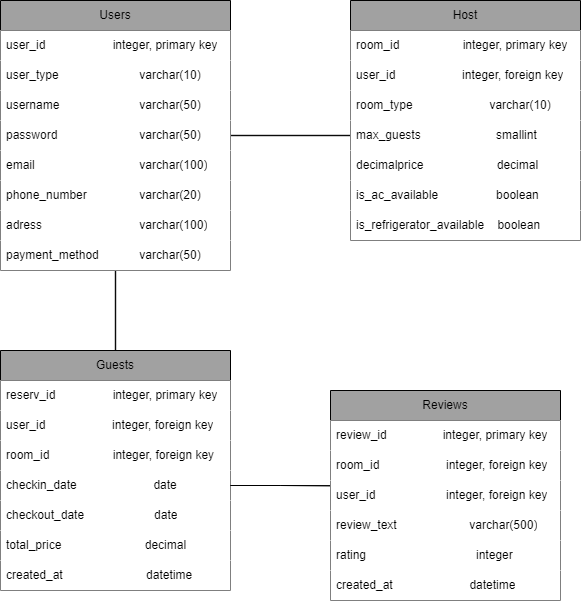

The diagram above was exported from draw.io. Its source (the exported page's mxGraphModel, read from the mxfile embedded in the PNG):
<mxGraphModel dx="1010" dy="573" grid="1" gridSize="10" guides="1" tooltips="1" connect="1" arrows="1" fold="1" page="1" pageScale="1" pageWidth="827" pageHeight="1169" math="0" shadow="0">
  <root>
    <mxCell id="0" />
    <mxCell id="1" parent="0" />
    <mxCell id="oDBT_QxlAcpen-cU1ZnA-13" value="" style="edgeStyle=orthogonalEdgeStyle;rounded=0;orthogonalLoop=1;jettySize=auto;html=1;shape=link;width=-0.40000000000000036;" edge="1" parent="1" source="D_5CW1sojrFZOoeZChUx-1" target="oDBT_QxlAcpen-cU1ZnA-4">
      <mxGeometry relative="1" as="geometry" />
    </mxCell>
    <mxCell id="oDBT_QxlAcpen-cU1ZnA-15" value="" style="edgeStyle=orthogonalEdgeStyle;rounded=0;orthogonalLoop=1;jettySize=auto;html=1;entryX=0;entryY=0.5;entryDx=0;entryDy=0;shape=link;width=-0.40000000000000036;" edge="1" parent="1" source="D_5CW1sojrFZOoeZChUx-1" target="D_5CW1sojrFZOoeZChUx-16">
      <mxGeometry relative="1" as="geometry">
        <mxPoint x="425" y="175" as="targetPoint" />
      </mxGeometry>
    </mxCell>
    <mxCell id="D_5CW1sojrFZOoeZChUx-1" value="Users" style="swimlane;fontStyle=0;childLayout=stackLayout;horizontal=1;startSize=30;horizontalStack=0;resizeParent=1;resizeParentMax=0;resizeLast=0;collapsible=1;marginBottom=0;whiteSpace=wrap;html=1;fillColor=#a1a1a1;" parent="1" vertex="1">
      <mxGeometry x="90" y="40" width="230" height="270" as="geometry" />
    </mxCell>
    <mxCell id="D_5CW1sojrFZOoeZChUx-2" value="&lt;div style=&quot;text-align: justify;&quot;&gt;&lt;span style=&quot;background-color: initial;&quot;&gt;user_id &lt;/span&gt;&lt;span style=&quot;background-color: initial; white-space: pre;&quot;&gt;&#09;&lt;/span&gt;&lt;span style=&quot;background-color: initial; white-space: pre;&quot;&gt;&#09;&lt;/span&gt;&lt;span style=&quot;background-color: initial; white-space: pre;&quot;&gt;&#09;&lt;/span&gt;&lt;span style=&quot;background-color: initial;&quot;&gt;integer, primary key&lt;/span&gt;&lt;/div&gt;" style="text;align=left;verticalAlign=middle;spacingLeft=4;spacingRight=4;overflow=hidden;points=[[0,0.5],[1,0.5]];portConstraint=eastwest;rotatable=0;whiteSpace=wrap;html=1;fillColor=#FFFFFF;" parent="D_5CW1sojrFZOoeZChUx-1" vertex="1">
      <mxGeometry y="30" width="230" height="30" as="geometry" />
    </mxCell>
    <mxCell id="D_5CW1sojrFZOoeZChUx-3" value="&lt;div style=&quot;text-align: justify;&quot;&gt;&lt;span style=&quot;background-color: initial;&quot;&gt;user_type &lt;span style=&quot;white-space: pre;&quot;&gt;&#09;&lt;/span&gt;&lt;span style=&quot;white-space: pre;&quot;&gt;&#09;&lt;/span&gt;&lt;span style=&quot;white-space: pre;&quot;&gt;&#09;&lt;/span&gt;varchar(10)&lt;/span&gt;&lt;/div&gt;" style="text;strokeColor=none;fillColor=#FFFFFF;align=left;verticalAlign=middle;spacingLeft=4;spacingRight=4;overflow=hidden;points=[[0,0.5],[1,0.5]];portConstraint=eastwest;rotatable=0;whiteSpace=wrap;html=1;" parent="D_5CW1sojrFZOoeZChUx-1" vertex="1">
      <mxGeometry y="60" width="230" height="30" as="geometry" />
    </mxCell>
    <mxCell id="D_5CW1sojrFZOoeZChUx-4" value="username&amp;nbsp; &amp;nbsp; &amp;nbsp; &amp;nbsp;&lt;span style=&quot;white-space: pre;&quot;&gt;&#09;&lt;/span&gt;&lt;span style=&quot;white-space: pre;&quot;&gt;&#09;&lt;/span&gt;&lt;span style=&quot;white-space: pre;&quot;&gt;&#09;&lt;/span&gt;varchar(50)" style="text;strokeColor=none;fillColor=#FFFFFF;align=left;verticalAlign=middle;spacingLeft=4;spacingRight=4;overflow=hidden;points=[[0,0.5],[1,0.5]];portConstraint=eastwest;rotatable=0;whiteSpace=wrap;html=1;" parent="D_5CW1sojrFZOoeZChUx-1" vertex="1">
      <mxGeometry y="90" width="230" height="30" as="geometry" />
    </mxCell>
    <mxCell id="D_5CW1sojrFZOoeZChUx-5" value="password &lt;span style=&quot;white-space: pre;&quot;&gt;&#09;&lt;/span&gt;&lt;span style=&quot;white-space: pre;&quot;&gt;&#09;&lt;/span&gt;&lt;span style=&quot;white-space: pre;&quot;&gt;&#09;&lt;/span&gt;varchar(50)" style="text;strokeColor=none;fillColor=#FFFFFF;align=left;verticalAlign=middle;spacingLeft=4;spacingRight=4;overflow=hidden;points=[[0,0.5],[1,0.5]];portConstraint=eastwest;rotatable=0;whiteSpace=wrap;html=1;" parent="D_5CW1sojrFZOoeZChUx-1" vertex="1">
      <mxGeometry y="120" width="230" height="30" as="geometry" />
    </mxCell>
    <mxCell id="D_5CW1sojrFZOoeZChUx-6" value="email &lt;span style=&quot;white-space: pre;&quot;&gt;&#09;&lt;/span&gt;&lt;span style=&quot;white-space: pre;&quot;&gt;&#09;&lt;/span&gt;&lt;span style=&quot;white-space: pre;&quot;&gt;&#09;&lt;/span&gt;&lt;span style=&quot;white-space: pre;&quot;&gt;&#09;&lt;/span&gt;varchar(100)" style="text;strokeColor=none;fillColor=#FFFFFF;align=left;verticalAlign=middle;spacingLeft=4;spacingRight=4;overflow=hidden;points=[[0,0.5],[1,0.5]];portConstraint=eastwest;rotatable=0;whiteSpace=wrap;html=1;" parent="D_5CW1sojrFZOoeZChUx-1" vertex="1">
      <mxGeometry y="150" width="230" height="30" as="geometry" />
    </mxCell>
    <mxCell id="D_5CW1sojrFZOoeZChUx-8" value="phone_number &lt;span style=&quot;white-space: pre;&quot;&gt;&#09;&lt;/span&gt;&lt;span style=&quot;white-space: pre;&quot;&gt;&#09;&lt;/span&gt;varchar(20)" style="text;strokeColor=none;fillColor=#FFFFFF;align=left;verticalAlign=middle;spacingLeft=4;spacingRight=4;overflow=hidden;points=[[0,0.5],[1,0.5]];portConstraint=eastwest;rotatable=0;whiteSpace=wrap;html=1;" parent="D_5CW1sojrFZOoeZChUx-1" vertex="1">
      <mxGeometry y="180" width="230" height="30" as="geometry" />
    </mxCell>
    <mxCell id="D_5CW1sojrFZOoeZChUx-9" value="adress&amp;nbsp;&lt;span style=&quot;white-space: pre;&quot;&gt;&#09;&lt;/span&gt;&lt;span style=&quot;white-space: pre;&quot;&gt;&#09;&lt;/span&gt;&lt;span style=&quot;white-space: pre;&quot;&gt;&#09;&lt;/span&gt;&lt;span style=&quot;white-space: pre;&quot;&gt;&#09;&lt;/span&gt;varchar(100)" style="text;strokeColor=none;fillColor=#FFFFFF;align=left;verticalAlign=middle;spacingLeft=4;spacingRight=4;overflow=hidden;points=[[0,0.5],[1,0.5]];portConstraint=eastwest;rotatable=0;whiteSpace=wrap;html=1;" parent="D_5CW1sojrFZOoeZChUx-1" vertex="1">
      <mxGeometry y="210" width="230" height="30" as="geometry" />
    </mxCell>
    <mxCell id="D_5CW1sojrFZOoeZChUx-10" value="payment_method &lt;span style=&quot;white-space: pre;&quot;&gt;&#09;&lt;/span&gt;&lt;span style=&quot;white-space: pre;&quot;&gt;&#09;&lt;/span&gt;varchar(50)" style="text;strokeColor=none;fillColor=#FFFFFF;align=left;verticalAlign=middle;spacingLeft=4;spacingRight=4;overflow=hidden;points=[[0,0.5],[1,0.5]];portConstraint=eastwest;rotatable=0;whiteSpace=wrap;html=1;" parent="D_5CW1sojrFZOoeZChUx-1" vertex="1">
      <mxGeometry y="240" width="230" height="30" as="geometry" />
    </mxCell>
    <mxCell id="D_5CW1sojrFZOoeZChUx-11" value="Host" style="swimlane;fontStyle=0;childLayout=stackLayout;horizontal=1;startSize=30;horizontalStack=0;resizeParent=1;resizeParentMax=0;resizeLast=0;collapsible=1;marginBottom=0;whiteSpace=wrap;html=1;fillColor=#a1a1a1;" parent="1" vertex="1">
      <mxGeometry x="440" y="40" width="230" height="240" as="geometry" />
    </mxCell>
    <mxCell id="D_5CW1sojrFZOoeZChUx-12" value="&lt;div style=&quot;text-align: justify;&quot;&gt;&lt;span style=&quot;background-color: initial;&quot;&gt;room_id &lt;/span&gt;&lt;span style=&quot;background-color: initial; white-space: pre;&quot;&gt;&#09;&lt;/span&gt;&lt;span style=&quot;background-color: initial; white-space: pre;&quot;&gt;&#09;&lt;/span&gt;&lt;span style=&quot;background-color: initial; white-space: pre;&quot;&gt;&#09;&lt;/span&gt;&lt;span style=&quot;background-color: initial;&quot;&gt;integer, primary key&lt;/span&gt;&lt;/div&gt;" style="text;align=left;verticalAlign=middle;spacingLeft=4;spacingRight=4;overflow=hidden;points=[[0,0.5],[1,0.5]];portConstraint=eastwest;rotatable=0;whiteSpace=wrap;html=1;fillColor=#FFFFFF;" parent="D_5CW1sojrFZOoeZChUx-11" vertex="1">
      <mxGeometry y="30" width="230" height="30" as="geometry" />
    </mxCell>
    <mxCell id="D_5CW1sojrFZOoeZChUx-13" value="user_id&amp;nbsp; &amp;nbsp; &amp;nbsp; &amp;nbsp; &amp;nbsp; &amp;nbsp; &amp;nbsp; &amp;nbsp; &amp;nbsp; &lt;span style=&quot;text-align: justify; background-color: initial;&quot;&gt;&amp;nbsp;&lt;/span&gt;&lt;span style=&quot;text-align: justify; background-color: initial;&quot;&gt;&#09;&#09;&#09;&#09;&lt;/span&gt;&lt;span style=&quot;text-align: justify; background-color: initial;&quot;&gt;&#09;&lt;/span&gt;&lt;span style=&quot;text-align: justify; background-color: initial;&quot;&gt;&#09;&lt;/span&gt;&lt;span style=&quot;text-align: justify; background-color: initial; border-color: var(--border-color);&quot;&gt;&#09;&lt;/span&gt;&lt;span style=&quot;text-align: justify; background-color: initial; border-color: var(--border-color);&quot;&gt;&#09;&lt;/span&gt;&lt;span style=&quot;text-align: justify; background-color: initial; border-color: var(--border-color);&quot;&gt;&#09;&lt;/span&gt;&lt;span style=&quot;text-align: justify; background-color: initial; border-color: var(--border-color);&quot;&gt;integer, foreign key&lt;/span&gt;" style="text;strokeColor=none;fillColor=#FFFFFF;align=left;verticalAlign=middle;spacingLeft=4;spacingRight=4;overflow=hidden;points=[[0,0.5],[1,0.5]];portConstraint=eastwest;rotatable=0;whiteSpace=wrap;html=1;" parent="D_5CW1sojrFZOoeZChUx-11" vertex="1">
      <mxGeometry y="60" width="230" height="30" as="geometry" />
    </mxCell>
    <mxCell id="D_5CW1sojrFZOoeZChUx-15" value="room_type &lt;span style=&quot;white-space: pre;&quot;&gt;&#09;&lt;/span&gt;&lt;span style=&quot;white-space: pre;&quot;&gt;&#09;&lt;/span&gt;&amp;nbsp; &amp;nbsp; &amp;nbsp; &amp;nbsp;&lt;span style=&quot;&quot;&gt;&#09;&lt;/span&gt;&lt;span style=&quot;&quot;&gt;&#09;&lt;/span&gt;&lt;span style=&quot;&quot;&gt;&#09;&lt;/span&gt;varchar(10)" style="text;strokeColor=none;fillColor=#FFFFFF;align=left;verticalAlign=middle;spacingLeft=4;spacingRight=4;overflow=hidden;points=[[0,0.5],[1,0.5]];portConstraint=eastwest;rotatable=0;whiteSpace=wrap;html=1;" parent="D_5CW1sojrFZOoeZChUx-11" vertex="1">
      <mxGeometry y="90" width="230" height="30" as="geometry" />
    </mxCell>
    <mxCell id="D_5CW1sojrFZOoeZChUx-16" value="max_guests&amp;nbsp;&lt;span style=&quot;&quot;&gt;&#09;&lt;span style=&quot;white-space: pre;&quot;&gt;&#09;&lt;/span&gt;&lt;span style=&quot;white-space: pre;&quot;&gt;&#09;&lt;/span&gt;&lt;span style=&quot;white-space: pre;&quot;&gt;&#09;&lt;/span&gt;&lt;/span&gt;&lt;span style=&quot;&quot;&gt;&amp;nbsp;&lt;/span&gt;&lt;span style=&quot;&quot;&gt;&#09;&lt;/span&gt;smallint" style="text;strokeColor=none;fillColor=#FFFFFF;align=left;verticalAlign=middle;spacingLeft=4;spacingRight=4;overflow=hidden;points=[[0,0.5],[1,0.5]];portConstraint=eastwest;rotatable=0;whiteSpace=wrap;html=1;" parent="D_5CW1sojrFZOoeZChUx-11" vertex="1">
      <mxGeometry y="120" width="230" height="30" as="geometry" />
    </mxCell>
    <mxCell id="D_5CW1sojrFZOoeZChUx-17" value="decimalprice&amp;nbsp;&lt;span style=&quot;&quot;&gt;&#09;&lt;/span&gt;&lt;span style=&quot;&quot;&gt;&#09;&lt;/span&gt;&lt;span style=&quot;&quot;&gt;&#09;&lt;/span&gt;&amp;nbsp; &amp;nbsp; &amp;nbsp; &amp;nbsp; &amp;nbsp; &amp;nbsp; &amp;nbsp; &amp;nbsp; &amp;nbsp; &amp;nbsp; decimal" style="text;strokeColor=none;fillColor=#FFFFFF;align=left;verticalAlign=middle;spacingLeft=4;spacingRight=4;overflow=hidden;points=[[0,0.5],[1,0.5]];portConstraint=eastwest;rotatable=0;whiteSpace=wrap;html=1;" parent="D_5CW1sojrFZOoeZChUx-11" vertex="1">
      <mxGeometry y="150" width="230" height="30" as="geometry" />
    </mxCell>
    <mxCell id="D_5CW1sojrFZOoeZChUx-18" value="is_ac_available &lt;span style=&quot;white-space: pre;&quot;&gt;&#09;&lt;/span&gt;&lt;span style=&quot;white-space: pre;&quot;&gt;&#09;&lt;/span&gt;&amp;nbsp; boolean" style="text;strokeColor=none;fillColor=#FFFFFF;align=left;verticalAlign=middle;spacingLeft=4;spacingRight=4;overflow=hidden;points=[[0,0.5],[1,0.5]];portConstraint=eastwest;rotatable=0;whiteSpace=wrap;html=1;" parent="D_5CW1sojrFZOoeZChUx-11" vertex="1">
      <mxGeometry y="180" width="230" height="30" as="geometry" />
    </mxCell>
    <mxCell id="D_5CW1sojrFZOoeZChUx-19" value="is_refrigerator_available&amp;nbsp; &amp;nbsp; boolean" style="text;strokeColor=none;fillColor=#FFFFFF;align=left;verticalAlign=middle;spacingLeft=4;spacingRight=4;overflow=hidden;points=[[0,0.5],[1,0.5]];portConstraint=eastwest;rotatable=0;whiteSpace=wrap;html=1;" parent="D_5CW1sojrFZOoeZChUx-11" vertex="1">
      <mxGeometry y="210" width="230" height="30" as="geometry" />
    </mxCell>
    <mxCell id="D_5CW1sojrFZOoeZChUx-23" value="Reviews" style="swimlane;fontStyle=0;childLayout=stackLayout;horizontal=1;startSize=30;horizontalStack=0;resizeParent=1;resizeParentMax=0;resizeLast=0;collapsible=1;marginBottom=0;whiteSpace=wrap;html=1;fillColor=#a1a1a1;" parent="1" vertex="1">
      <mxGeometry x="420" y="430" width="230" height="210" as="geometry" />
    </mxCell>
    <mxCell id="D_5CW1sojrFZOoeZChUx-24" value="&lt;div style=&quot;text-align: justify;&quot;&gt;review_id &lt;span style=&quot;white-space: pre;&quot;&gt;&#09;&lt;/span&gt;&lt;span style=&quot;white-space: pre;&quot;&gt;&#09;&lt;/span&gt;integer, primary key&lt;br&gt;&lt;/div&gt;" style="text;align=left;verticalAlign=middle;spacingLeft=4;spacingRight=4;overflow=hidden;points=[[0,0.5],[1,0.5]];portConstraint=eastwest;rotatable=0;whiteSpace=wrap;html=1;fillColor=#FFFFFF;" parent="D_5CW1sojrFZOoeZChUx-23" vertex="1">
      <mxGeometry y="30" width="230" height="30" as="geometry" />
    </mxCell>
    <mxCell id="D_5CW1sojrFZOoeZChUx-33" value="room_id&amp;nbsp;&lt;span style=&quot;border-color: var(--border-color); text-align: justify; background-color: initial;&quot;&gt;&#09;&lt;span style=&quot;white-space: pre;&quot;&gt;&#09;&lt;/span&gt;&lt;span style=&quot;white-space: pre;&quot;&gt;&#09;&lt;/span&gt;&lt;span style=&quot;white-space: pre;&quot;&gt;&#09;&lt;/span&gt;&lt;/span&gt;&lt;span style=&quot;border-color: var(--border-color); text-align: justify; background-color: initial;&quot;&gt;&#09;&lt;/span&gt;&lt;span style=&quot;border-color: var(--border-color); text-align: justify; background-color: initial;&quot;&gt;&#09;&lt;/span&gt;&lt;span style=&quot;border-color: var(--border-color); text-align: justify; background-color: initial;&quot;&gt;integer, foreign key&lt;/span&gt;" style="text;strokeColor=none;fillColor=#FFFFFF;align=left;verticalAlign=middle;spacingLeft=4;spacingRight=4;overflow=hidden;points=[[0,0.5],[1,0.5]];portConstraint=eastwest;rotatable=0;whiteSpace=wrap;html=1;" parent="D_5CW1sojrFZOoeZChUx-23" vertex="1">
      <mxGeometry y="60" width="230" height="30" as="geometry" />
    </mxCell>
    <mxCell id="oDBT_QxlAcpen-cU1ZnA-1" value="user_id&lt;span style=&quot;border-color: var(--border-color); text-align: justify; background-color: initial;&quot;&gt;&amp;nbsp;&lt;span style=&quot;white-space: pre;&quot;&gt;&#09;&lt;/span&gt;&lt;span style=&quot;white-space: pre;&quot;&gt;&#09;&lt;/span&gt;&lt;span style=&quot;white-space: pre;&quot;&gt;&#09;&lt;/span&gt;&lt;/span&gt;&lt;span style=&quot;border-color: var(--border-color); text-align: justify; background-color: initial;&quot;&gt;&#09;&lt;/span&gt;&lt;span style=&quot;border-color: var(--border-color); text-align: justify; background-color: initial;&quot;&gt;&#09;&lt;/span&gt;&lt;span style=&quot;border-color: var(--border-color); text-align: justify; background-color: initial;&quot;&gt;integer, foreign key&lt;/span&gt;" style="text;strokeColor=none;fillColor=#FFFFFF;align=left;verticalAlign=middle;spacingLeft=4;spacingRight=4;overflow=hidden;points=[[0,0.5],[1,0.5]];portConstraint=eastwest;rotatable=0;whiteSpace=wrap;html=1;" vertex="1" parent="D_5CW1sojrFZOoeZChUx-23">
      <mxGeometry y="90" width="230" height="30" as="geometry" />
    </mxCell>
    <mxCell id="D_5CW1sojrFZOoeZChUx-27" value="review_text &lt;span style=&quot;white-space: pre;&quot;&gt;&#09;&lt;/span&gt;&lt;span style=&quot;white-space: pre;&quot;&gt;&#09;&lt;/span&gt;&lt;span style=&quot;white-space: pre;&quot;&gt;&#09;&lt;/span&gt;varchar(500)" style="text;strokeColor=none;fillColor=#FFFFFF;align=left;verticalAlign=middle;spacingLeft=4;spacingRight=4;overflow=hidden;points=[[0,0.5],[1,0.5]];portConstraint=eastwest;rotatable=0;whiteSpace=wrap;html=1;" parent="D_5CW1sojrFZOoeZChUx-23" vertex="1">
      <mxGeometry y="120" width="230" height="30" as="geometry" />
    </mxCell>
    <mxCell id="D_5CW1sojrFZOoeZChUx-28" value="rating &lt;span style=&quot;white-space: pre;&quot;&gt;&#09;&lt;/span&gt;&lt;span style=&quot;white-space: pre;&quot;&gt;&#09;&lt;/span&gt;&lt;span style=&quot;white-space: pre;&quot;&gt;&#09;&lt;/span&gt;&lt;span style=&quot;white-space: pre;&quot;&gt;&#09;&lt;/span&gt;&amp;nbsp; integer" style="text;strokeColor=none;fillColor=#FFFFFF;align=left;verticalAlign=middle;spacingLeft=4;spacingRight=4;overflow=hidden;points=[[0,0.5],[1,0.5]];portConstraint=eastwest;rotatable=0;whiteSpace=wrap;html=1;" parent="D_5CW1sojrFZOoeZChUx-23" vertex="1">
      <mxGeometry y="150" width="230" height="30" as="geometry" />
    </mxCell>
    <mxCell id="oDBT_QxlAcpen-cU1ZnA-2" value="created_at&amp;nbsp; &amp;nbsp; &amp;nbsp; &amp;nbsp; &amp;nbsp; &amp;nbsp; &amp;nbsp; &amp;nbsp; &amp;nbsp; &amp;nbsp; &amp;nbsp; &amp;nbsp;datetime" style="text;strokeColor=none;fillColor=#FFFFFF;align=left;verticalAlign=middle;spacingLeft=4;spacingRight=4;overflow=hidden;points=[[0,0.5],[1,0.5]];portConstraint=eastwest;rotatable=0;whiteSpace=wrap;html=1;" vertex="1" parent="D_5CW1sojrFZOoeZChUx-23">
      <mxGeometry y="180" width="230" height="30" as="geometry" />
    </mxCell>
    <mxCell id="oDBT_QxlAcpen-cU1ZnA-4" value="Guests" style="swimlane;fontStyle=0;childLayout=stackLayout;horizontal=1;startSize=30;horizontalStack=0;resizeParent=1;resizeParentMax=0;resizeLast=0;collapsible=1;marginBottom=0;whiteSpace=wrap;html=1;fillColor=#a1a1a1;" vertex="1" parent="1">
      <mxGeometry x="90" y="390" width="230" height="240" as="geometry" />
    </mxCell>
    <mxCell id="oDBT_QxlAcpen-cU1ZnA-16" value="&lt;div style=&quot;text-align: justify;&quot;&gt;&lt;span style=&quot;background-color: initial;&quot;&gt;reserv_id&lt;/span&gt;&lt;span style=&quot;background-color: initial; white-space: pre;&quot;&gt;&#09;&lt;/span&gt;&lt;span style=&quot;background-color: initial; white-space: pre;&quot;&gt;&#09;&lt;/span&gt;&lt;span style=&quot;background-color: initial; white-space: pre;&quot;&gt;&#09;&lt;/span&gt;&lt;span style=&quot;background-color: initial;&quot;&gt;integer, primary key&lt;/span&gt;&lt;/div&gt;" style="text;align=left;verticalAlign=middle;spacingLeft=4;spacingRight=4;overflow=hidden;points=[[0,0.5],[1,0.5]];portConstraint=eastwest;rotatable=0;whiteSpace=wrap;html=1;fillColor=#FFFFFF;" vertex="1" parent="oDBT_QxlAcpen-cU1ZnA-4">
      <mxGeometry y="30" width="230" height="30" as="geometry" />
    </mxCell>
    <mxCell id="oDBT_QxlAcpen-cU1ZnA-5" value="&lt;div style=&quot;text-align: justify;&quot;&gt;user_id&amp;nbsp; &amp;nbsp; &amp;nbsp; &amp;nbsp; &amp;nbsp; &amp;nbsp; &amp;nbsp; &amp;nbsp; &amp;nbsp;&amp;nbsp;&lt;span style=&quot;border-color: var(--border-color); background-color: initial;&quot;&gt;&amp;nbsp;&lt;/span&gt;&lt;span style=&quot;border-color: var(--border-color); background-color: initial;&quot;&gt;&amp;nbsp;&lt;/span&gt;&lt;span style=&quot;border-color: var(--border-color); background-color: initial;&quot;&gt;&lt;/span&gt;&lt;span style=&quot;border-color: var(--border-color); background-color: initial;&quot;&gt;&lt;/span&gt;&lt;span style=&quot;border-color: var(--border-color); background-color: initial;&quot;&gt;&lt;/span&gt;&lt;span style=&quot;border-color: var(--border-color); background-color: initial;&quot;&gt;&lt;/span&gt;&lt;span style=&quot;border-color: var(--border-color); background-color: initial;&quot;&gt;&lt;/span&gt;&lt;span style=&quot;border-color: var(--border-color); background-color: initial;&quot;&gt;integer, foreign key&lt;/span&gt;&lt;br&gt;&lt;/div&gt;" style="text;align=left;verticalAlign=middle;spacingLeft=4;spacingRight=4;overflow=hidden;points=[[0,0.5],[1,0.5]];portConstraint=eastwest;rotatable=0;whiteSpace=wrap;html=1;fillColor=#FFFFFF;" vertex="1" parent="oDBT_QxlAcpen-cU1ZnA-4">
      <mxGeometry y="60" width="230" height="30" as="geometry" />
    </mxCell>
    <mxCell id="oDBT_QxlAcpen-cU1ZnA-6" value="&lt;div style=&quot;text-align: justify;&quot;&gt;room_id&amp;nbsp;&lt;span style=&quot;border-color: var(--border-color); background-color: initial;&quot;&gt;&amp;nbsp;&lt;span style=&quot;border-color: var(--border-color);&quot;&gt;&#09;&lt;/span&gt;&lt;span style=&quot;border-color: var(--border-color);&quot;&gt;&#09;&lt;/span&gt;&lt;span style=&quot;border-color: var(--border-color);&quot;&gt;&#09;&lt;/span&gt;&lt;/span&gt;&lt;span style=&quot;border-color: var(--border-color); background-color: initial;&quot;&gt;&amp;nbsp; &amp;nbsp; &amp;nbsp; &amp;nbsp; &amp;nbsp; &amp;nbsp; &amp;nbsp; &amp;nbsp;&amp;nbsp;&lt;/span&gt;&lt;span style=&quot;border-color: var(--border-color); background-color: initial;&quot;&gt;&lt;/span&gt;&lt;span style=&quot;border-color: var(--border-color); background-color: initial;&quot;&gt;integer, foreign key&lt;/span&gt;&lt;br&gt;&lt;/div&gt;" style="text;strokeColor=none;fillColor=#FFFFFF;align=left;verticalAlign=middle;spacingLeft=4;spacingRight=4;overflow=hidden;points=[[0,0.5],[1,0.5]];portConstraint=eastwest;rotatable=0;whiteSpace=wrap;html=1;" vertex="1" parent="oDBT_QxlAcpen-cU1ZnA-4">
      <mxGeometry y="90" width="230" height="30" as="geometry" />
    </mxCell>
    <mxCell id="oDBT_QxlAcpen-cU1ZnA-7" value="checkin_date&amp;nbsp; &amp;nbsp; &amp;nbsp; &amp;nbsp; &amp;nbsp; &amp;nbsp; &amp;nbsp; &amp;nbsp; &amp;nbsp; &amp;nbsp; &amp;nbsp; &amp;nbsp;date" style="text;strokeColor=none;fillColor=#FFFFFF;align=left;verticalAlign=middle;spacingLeft=4;spacingRight=4;overflow=hidden;points=[[0,0.5],[1,0.5]];portConstraint=eastwest;rotatable=0;whiteSpace=wrap;html=1;" vertex="1" parent="oDBT_QxlAcpen-cU1ZnA-4">
      <mxGeometry y="120" width="230" height="30" as="geometry" />
    </mxCell>
    <mxCell id="oDBT_QxlAcpen-cU1ZnA-8" value="checkout_date&amp;nbsp; &amp;nbsp; &amp;nbsp; &amp;nbsp; &amp;nbsp; &amp;nbsp; &amp;nbsp; &amp;nbsp; &amp;nbsp; &amp;nbsp; &amp;nbsp;date" style="text;strokeColor=none;fillColor=#FFFFFF;align=left;verticalAlign=middle;spacingLeft=4;spacingRight=4;overflow=hidden;points=[[0,0.5],[1,0.5]];portConstraint=eastwest;rotatable=0;whiteSpace=wrap;html=1;" vertex="1" parent="oDBT_QxlAcpen-cU1ZnA-4">
      <mxGeometry y="150" width="230" height="30" as="geometry" />
    </mxCell>
    <mxCell id="oDBT_QxlAcpen-cU1ZnA-9" value="total_price&amp;nbsp; &amp;nbsp; &amp;nbsp; &amp;nbsp; &amp;nbsp; &amp;nbsp; &amp;nbsp; &amp;nbsp; &amp;nbsp; &amp;nbsp; &amp;nbsp; &amp;nbsp; &amp;nbsp;decimal" style="text;strokeColor=none;fillColor=#FFFFFF;align=left;verticalAlign=middle;spacingLeft=4;spacingRight=4;overflow=hidden;points=[[0,0.5],[1,0.5]];portConstraint=eastwest;rotatable=0;whiteSpace=wrap;html=1;" vertex="1" parent="oDBT_QxlAcpen-cU1ZnA-4">
      <mxGeometry y="180" width="230" height="30" as="geometry" />
    </mxCell>
    <mxCell id="oDBT_QxlAcpen-cU1ZnA-18" value="created_at&amp;nbsp; &amp;nbsp; &amp;nbsp; &amp;nbsp; &amp;nbsp; &amp;nbsp; &amp;nbsp; &amp;nbsp; &amp;nbsp; &amp;nbsp; &amp;nbsp; &amp;nbsp; &amp;nbsp;datetime" style="text;strokeColor=none;fillColor=#FFFFFF;align=left;verticalAlign=middle;spacingLeft=4;spacingRight=4;overflow=hidden;points=[[0,0.5],[1,0.5]];portConstraint=eastwest;rotatable=0;whiteSpace=wrap;html=1;" vertex="1" parent="oDBT_QxlAcpen-cU1ZnA-4">
      <mxGeometry y="210" width="230" height="30" as="geometry" />
    </mxCell>
    <mxCell id="oDBT_QxlAcpen-cU1ZnA-19" style="edgeStyle=orthogonalEdgeStyle;rounded=0;orthogonalLoop=1;jettySize=auto;html=1;entryX=-0.003;entryY=0.175;entryDx=0;entryDy=0;entryPerimeter=0;shape=link;width=0;" edge="1" parent="1" source="oDBT_QxlAcpen-cU1ZnA-7" target="oDBT_QxlAcpen-cU1ZnA-1">
      <mxGeometry relative="1" as="geometry" />
    </mxCell>
  </root>
</mxGraphModel>